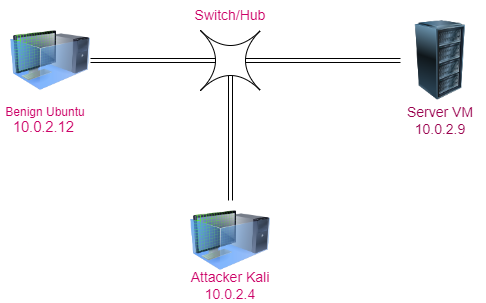

The diagram above was exported from draw.io. Its source (the exported page's mxGraphModel, read from the mxfile embedded in the PNG):
<mxGraphModel dx="794" dy="466" grid="1" gridSize="10" guides="1" tooltips="1" connect="1" arrows="1" fold="1" page="1" pageScale="1" pageWidth="850" pageHeight="1100" math="0" shadow="0">
  <root>
    <mxCell id="0" />
    <mxCell id="1" parent="0" />
    <mxCell id="RdTQjI38uU9pN2NfQzm5-1" value="" style="image;html=1;image=img/lib/clip_art/computers/Server_Rack_128x128.png" vertex="1" parent="1">
      <mxGeometry x="610" y="150" width="80" height="80" as="geometry" />
    </mxCell>
    <mxCell id="RdTQjI38uU9pN2NfQzm5-5" style="edgeStyle=orthogonalEdgeStyle;rounded=0;orthogonalLoop=1;jettySize=auto;html=1;entryX=0.333;entryY=0.667;entryDx=0;entryDy=0;entryPerimeter=0;shape=link;" edge="1" parent="1" source="RdTQjI38uU9pN2NfQzm5-2" target="RdTQjI38uU9pN2NfQzm5-4">
      <mxGeometry relative="1" as="geometry">
        <Array as="points">
          <mxPoint x="430" y="190" />
        </Array>
      </mxGeometry>
    </mxCell>
    <mxCell id="RdTQjI38uU9pN2NfQzm5-2" value="" style="image;html=1;image=img/lib/clip_art/computers/Virtual_Machine_128x128.png" vertex="1" parent="1">
      <mxGeometry x="220" y="150" width="80" height="80" as="geometry" />
    </mxCell>
    <mxCell id="RdTQjI38uU9pN2NfQzm5-6" style="edgeStyle=orthogonalEdgeStyle;rounded=0;orthogonalLoop=1;jettySize=auto;html=1;entryX=0.5;entryY=0.75;entryDx=0;entryDy=0;entryPerimeter=0;shape=link;" edge="1" parent="1" source="RdTQjI38uU9pN2NfQzm5-3" target="RdTQjI38uU9pN2NfQzm5-4">
      <mxGeometry relative="1" as="geometry" />
    </mxCell>
    <mxCell id="RdTQjI38uU9pN2NfQzm5-3" value="" style="image;html=1;image=img/lib/clip_art/computers/Virtual_Machine_128x128.png" vertex="1" parent="1">
      <mxGeometry x="400" y="330" width="80" height="80" as="geometry" />
    </mxCell>
    <mxCell id="RdTQjI38uU9pN2NfQzm5-7" style="edgeStyle=orthogonalEdgeStyle;shape=link;rounded=0;orthogonalLoop=1;jettySize=auto;html=1;exitX=0.75;exitY=0.5;exitDx=0;exitDy=0;exitPerimeter=0;" edge="1" parent="1" source="RdTQjI38uU9pN2NfQzm5-4" target="RdTQjI38uU9pN2NfQzm5-1">
      <mxGeometry relative="1" as="geometry" />
    </mxCell>
    <mxCell id="RdTQjI38uU9pN2NfQzm5-4" value="" style="shape=switch;whiteSpace=wrap;html=1;" vertex="1" parent="1">
      <mxGeometry x="410" y="160" width="60" height="60" as="geometry" />
    </mxCell>
    <mxCell id="RdTQjI38uU9pN2NfQzm5-10" value="&lt;font style=&quot;font-size: 14px;&quot; color=&quot;#99004d&quot;&gt;Server VM&lt;br&gt;10.0.2.9&lt;/font&gt;" style="text;html=1;strokeColor=none;fillColor=none;align=center;verticalAlign=middle;whiteSpace=wrap;rounded=0;" vertex="1" parent="1">
      <mxGeometry x="605" y="230" width="90" height="40" as="geometry" />
    </mxCell>
    <mxCell id="RdTQjI38uU9pN2NfQzm5-11" value="&lt;font color=&quot;#cc0066&quot;&gt;Benign Ubuntu&lt;br&gt;&lt;span id=&quot;docs-internal-guid-b36440c6-7fff-87e5-a0c8-211f2a2d0e2d&quot;&gt;&lt;span style=&quot;font-size: 11pt; font-family: Arial; background-color: transparent; font-variant-numeric: normal; font-variant-east-asian: normal; vertical-align: baseline;&quot;&gt;10.0.2.12&lt;/span&gt;&lt;/span&gt;&lt;/font&gt;&amp;nbsp;" style="text;html=1;strokeColor=none;fillColor=none;align=center;verticalAlign=middle;whiteSpace=wrap;rounded=0;" vertex="1" parent="1">
      <mxGeometry x="210" y="220" width="90" height="60" as="geometry" />
    </mxCell>
    <mxCell id="RdTQjI38uU9pN2NfQzm5-12" value="Attacker Kali&lt;br&gt;10.0.2.4" style="text;html=1;strokeColor=none;fillColor=none;align=center;verticalAlign=middle;whiteSpace=wrap;rounded=0;fontSize=14;fontColor=#CC0066;" vertex="1" parent="1">
      <mxGeometry x="395" y="400" width="90" height="30" as="geometry" />
    </mxCell>
    <mxCell id="RdTQjI38uU9pN2NfQzm5-13" value="Switch/Hub" style="text;html=1;strokeColor=none;fillColor=none;align=center;verticalAlign=middle;whiteSpace=wrap;rounded=0;fontSize=14;fontColor=#CC0066;" vertex="1" parent="1">
      <mxGeometry x="410" y="130" width="60" height="30" as="geometry" />
    </mxCell>
  </root>
</mxGraphModel>